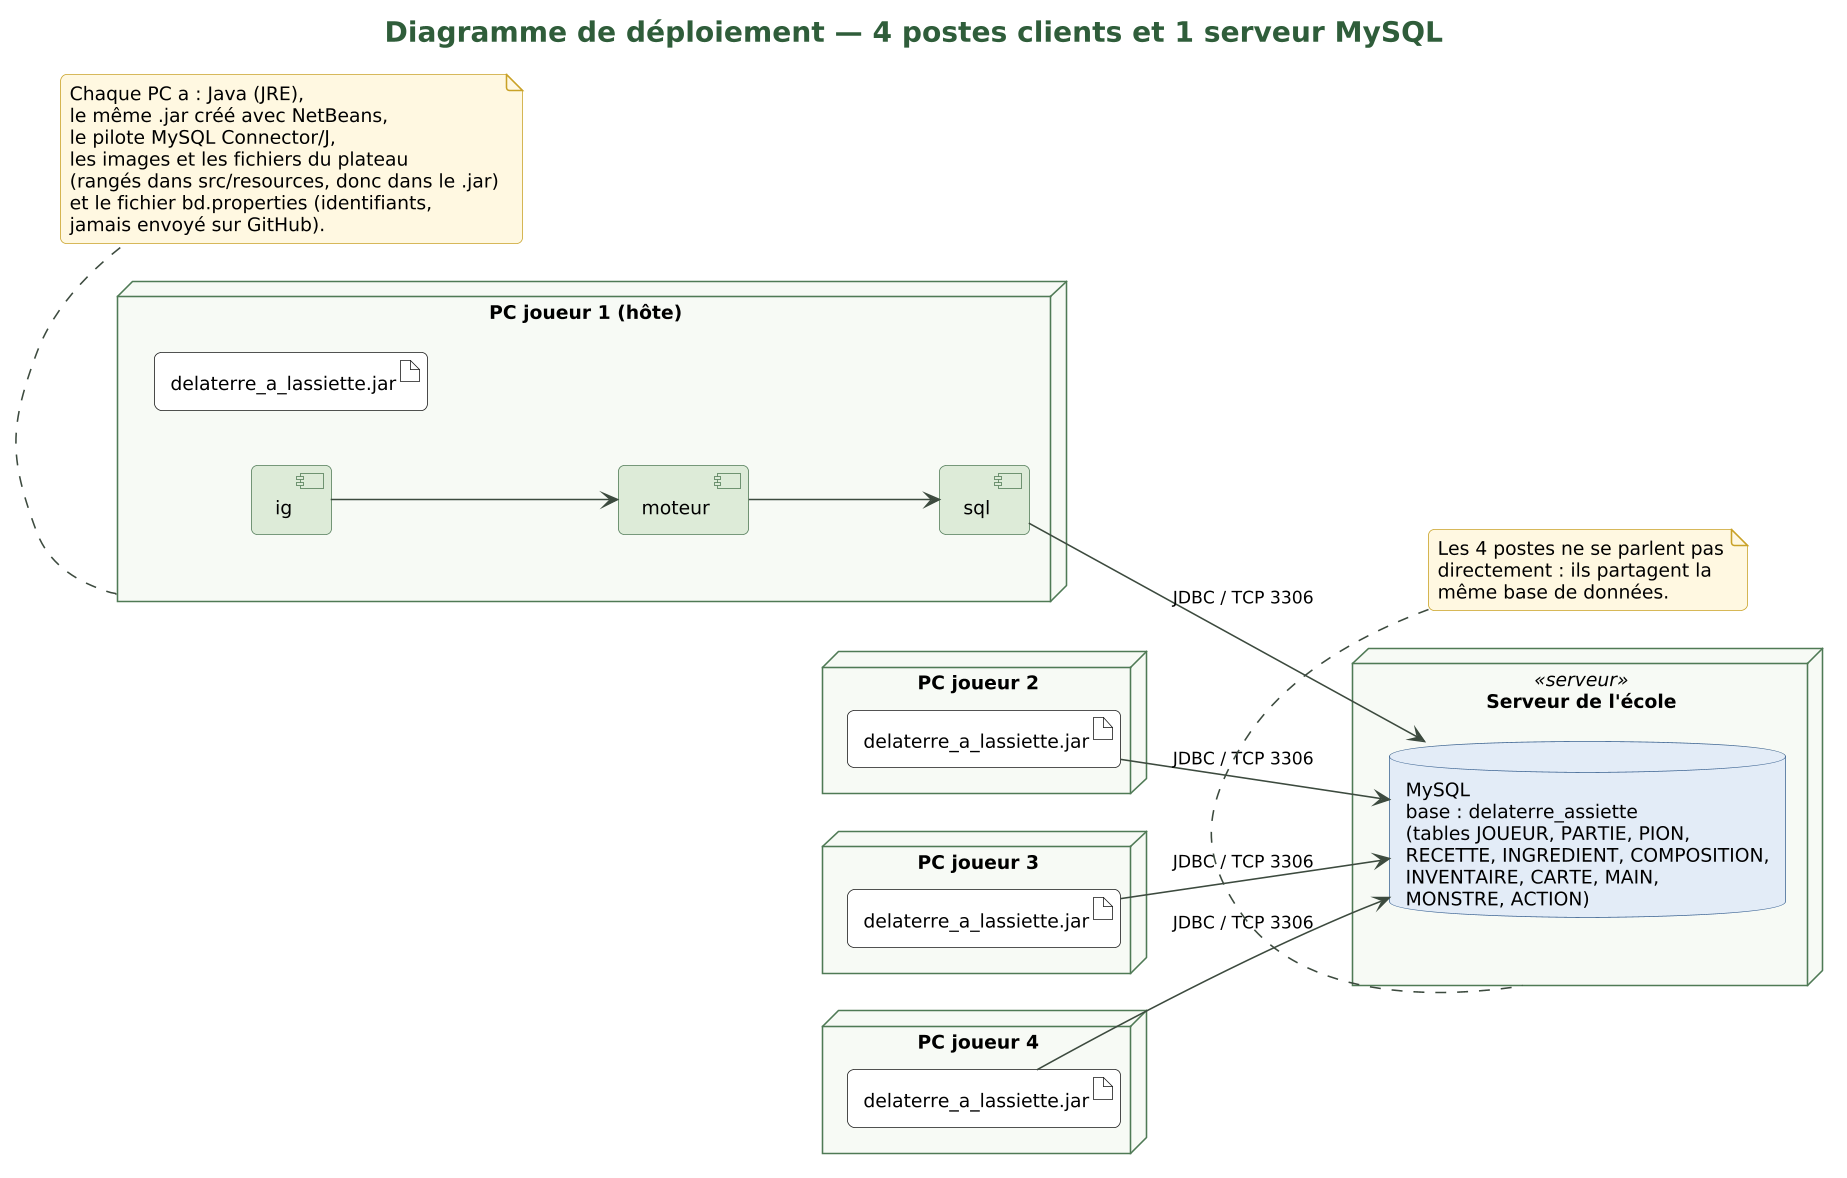

The diagram above was rendered by PlantUML. Its source (embedded in the PNG):
@startuml 12_deploiement
!include style.iuml
title Diagramme de déploiement — 4 postes clients et 1 serveur MySQL
left to right direction

node "PC joueur 1 (hôte)" as PC1 {
  artifact "delaterre_a_lassiette.jar" as A1
  component "ig" as IG1
  component "moteur" as M1
  component "sql" as S1
}
node "PC joueur 2" as PC2 {
  artifact "delaterre_a_lassiette.jar" as A2
}
node "PC joueur 3" as PC3 {
  artifact "delaterre_a_lassiette.jar" as A3
}
node "PC joueur 4" as PC4 {
  artifact "delaterre_a_lassiette.jar" as A4
}

node "Serveur de l'école" <<serveur>> as SRV {
  database "MySQL\nbase : delaterre_assiette\n(tables JOUEUR, PARTIE, PION,\nRECETTE, INGREDIENT, COMPOSITION,\nINVENTAIRE, CARTE, MAIN,\nMONSTRE, ACTION)" as BD
}

IG1 -down-> M1
M1 -down-> S1
S1 --> BD : JDBC / TCP 3306
A2 --> BD : JDBC / TCP 3306
A3 --> BD : JDBC / TCP 3306
A4 --> BD : JDBC / TCP 3306

note bottom of PC1
  Chaque PC a : Java (JRE),
  le même .jar créé avec NetBeans,
  le pilote MySQL Connector/J,
  les images et les fichiers du plateau
  (rangés dans src/resources, donc dans le .jar)
  et le fichier bd.properties (identifiants,
  jamais envoyé sur GitHub).
end note
note top of SRV
  Les 4 postes ne se parlent pas
  directement : ils partagent la
  même base de données.
end note
@enduml